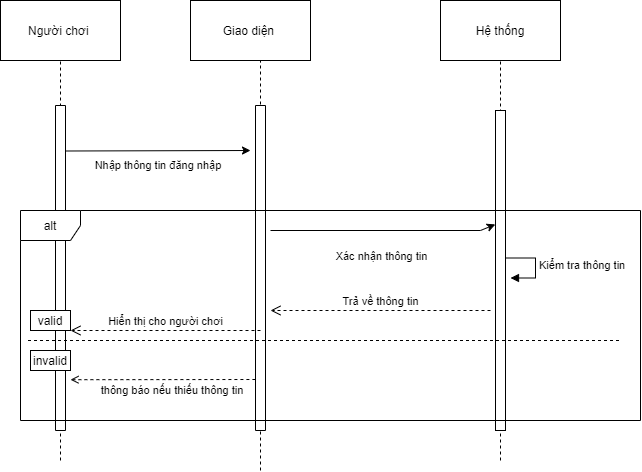

The diagram above was exported from draw.io. Its source (the exported page's mxGraphModel, read from the mxfile embedded in the PNG):
<mxGraphModel dx="865" dy="534" grid="1" gridSize="10" guides="1" tooltips="1" connect="1" arrows="1" fold="1" page="1" pageScale="1" pageWidth="850" pageHeight="1100" math="0" shadow="0">
  <root>
    <mxCell id="0" />
    <mxCell id="1" parent="0" />
    <mxCell id="8E3sYSb_5tyTjg09B-AP-1" value="Người chơi&amp;nbsp;" style="rounded=0;whiteSpace=wrap;html=1;" parent="1" vertex="1">
      <mxGeometry x="100" y="170" width="120" height="60" as="geometry" />
    </mxCell>
    <mxCell id="8E3sYSb_5tyTjg09B-AP-2" value="Giao diện&amp;nbsp;" style="rounded=0;whiteSpace=wrap;html=1;" parent="1" vertex="1">
      <mxGeometry x="290" y="170" width="120" height="60" as="geometry" />
    </mxCell>
    <mxCell id="8E3sYSb_5tyTjg09B-AP-3" value="Hệ thống" style="rounded=0;whiteSpace=wrap;html=1;" parent="1" vertex="1">
      <mxGeometry x="540" y="170" width="120" height="60" as="geometry" />
    </mxCell>
    <mxCell id="8E3sYSb_5tyTjg09B-AP-12" value="" style="endArrow=none;dashed=1;html=1;rounded=0;entryX=0.5;entryY=1;entryDx=0;entryDy=0;" parent="1" target="8E3sYSb_5tyTjg09B-AP-1" edge="1">
      <mxGeometry width="50" height="50" relative="1" as="geometry">
        <mxPoint x="160" y="630" as="sourcePoint" />
        <mxPoint x="450" y="410" as="targetPoint" />
      </mxGeometry>
    </mxCell>
    <mxCell id="8E3sYSb_5tyTjg09B-AP-13" value="" style="rounded=0;whiteSpace=wrap;html=1;rotation=90;" parent="1" vertex="1">
      <mxGeometry x="-2.5" y="432.5" width="325" height="10" as="geometry" />
    </mxCell>
    <mxCell id="8E3sYSb_5tyTjg09B-AP-18" value="" style="endArrow=none;dashed=1;html=1;rounded=0;entryX=0.5;entryY=1;entryDx=0;entryDy=0;" parent="1" edge="1">
      <mxGeometry width="50" height="50" relative="1" as="geometry">
        <mxPoint x="360" y="640" as="sourcePoint" />
        <mxPoint x="360" y="230" as="targetPoint" />
      </mxGeometry>
    </mxCell>
    <mxCell id="8E3sYSb_5tyTjg09B-AP-19" value="" style="rounded=0;whiteSpace=wrap;html=1;rotation=90;" parent="1" vertex="1">
      <mxGeometry x="197.5" y="432.5" width="325" height="10" as="geometry" />
    </mxCell>
    <mxCell id="8E3sYSb_5tyTjg09B-AP-20" value="" style="endArrow=classic;html=1;rounded=0;exitX=0.14;exitY=-0.02;exitDx=0;exitDy=0;exitPerimeter=0;" parent="1" source="8E3sYSb_5tyTjg09B-AP-13" edge="1">
      <mxGeometry width="50" height="50" relative="1" as="geometry">
        <mxPoint x="400" y="460" as="sourcePoint" />
        <mxPoint x="350" y="320" as="targetPoint" />
      </mxGeometry>
    </mxCell>
    <mxCell id="8E3sYSb_5tyTjg09B-AP-21" value="Nhập thông tin đăng nhập&amp;nbsp;" style="edgeLabel;html=1;align=center;verticalAlign=middle;resizable=0;points=[];" parent="8E3sYSb_5tyTjg09B-AP-20" vertex="1" connectable="0">
      <mxGeometry x="0.1009" y="-3" relative="1" as="geometry">
        <mxPoint x="-8" y="11" as="offset" />
      </mxGeometry>
    </mxCell>
    <mxCell id="8E3sYSb_5tyTjg09B-AP-22" value="" style="endArrow=classic;html=1;rounded=0;startArrow=none;entryX=-0.02;entryY=0.356;entryDx=0;entryDy=0;entryPerimeter=0;" parent="1" target="8E3sYSb_5tyTjg09B-AP-28" edge="1">
      <mxGeometry width="50" height="50" relative="1" as="geometry">
        <mxPoint x="580" y="400" as="sourcePoint" />
        <mxPoint x="595" y="319.9999999999999" as="targetPoint" />
      </mxGeometry>
    </mxCell>
    <mxCell id="8E3sYSb_5tyTjg09B-AP-23" value="Xác nhận thông tin" style="edgeLabel;html=1;align=center;verticalAlign=middle;resizable=0;points=[];" parent="8E3sYSb_5tyTjg09B-AP-22" vertex="1" connectable="0">
      <mxGeometry x="0.1009" y="-3" relative="1" as="geometry">
        <mxPoint x="-109" y="26" as="offset" />
      </mxGeometry>
    </mxCell>
    <mxCell id="8E3sYSb_5tyTjg09B-AP-24" value="" style="endArrow=none;dashed=1;html=1;rounded=0;entryX=0.5;entryY=1;entryDx=0;entryDy=0;startArrow=none;" parent="1" edge="1">
      <mxGeometry width="50" height="50" relative="1" as="geometry">
        <mxPoint x="600" y="300" as="sourcePoint" />
        <mxPoint x="600" y="230" as="targetPoint" />
      </mxGeometry>
    </mxCell>
    <mxCell id="8E3sYSb_5tyTjg09B-AP-27" value="" style="endArrow=none;dashed=1;html=1;rounded=0;entryX=0.5;entryY=1;entryDx=0;entryDy=0;" parent="1" edge="1">
      <mxGeometry width="50" height="50" relative="1" as="geometry">
        <mxPoint x="600" y="630" as="sourcePoint" />
        <mxPoint x="600" y="340" as="targetPoint" />
      </mxGeometry>
    </mxCell>
    <mxCell id="8E3sYSb_5tyTjg09B-AP-28" value="" style="html=1;points=[];perimeter=orthogonalPerimeter;" parent="1" vertex="1">
      <mxGeometry x="595" y="280" width="10" height="320" as="geometry" />
    </mxCell>
    <mxCell id="8E3sYSb_5tyTjg09B-AP-30" value="" style="endArrow=none;html=1;rounded=0;exitX=0.196;exitY=-0.02;exitDx=0;exitDy=0;exitPerimeter=0;" parent="1" edge="1">
      <mxGeometry width="50" height="50" relative="1" as="geometry">
        <mxPoint x="370" y="399.9999999999999" as="sourcePoint" />
        <mxPoint x="580" y="400" as="targetPoint" />
      </mxGeometry>
    </mxCell>
    <mxCell id="8E3sYSb_5tyTjg09B-AP-32" value="alt" style="shape=umlFrame;whiteSpace=wrap;html=1;" parent="1" vertex="1">
      <mxGeometry x="120" y="380" width="620" height="210" as="geometry" />
    </mxCell>
    <mxCell id="8E3sYSb_5tyTjg09B-AP-33" value="" style="html=1;verticalAlign=bottom;labelBackgroundColor=none;endArrow=open;endFill=0;dashed=1;rounded=0;entryX=0.816;entryY=-0.01;entryDx=0;entryDy=0;entryPerimeter=0;" parent="1" edge="1">
      <mxGeometry width="160" relative="1" as="geometry">
        <mxPoint x="354.9" y="549" as="sourcePoint" />
        <mxPoint x="170.00000000000003" y="549.1999999999999" as="targetPoint" />
      </mxGeometry>
    </mxCell>
    <mxCell id="8E3sYSb_5tyTjg09B-AP-34" value="&amp;nbsp;thông báo nếu thiếu thông tin" style="edgeLabel;html=1;align=center;verticalAlign=middle;resizable=0;points=[];" parent="8E3sYSb_5tyTjg09B-AP-33" vertex="1" connectable="0">
      <mxGeometry x="-0.1423" y="-1" relative="1" as="geometry">
        <mxPoint x="-6" y="11" as="offset" />
      </mxGeometry>
    </mxCell>
    <mxCell id="8E3sYSb_5tyTjg09B-AP-35" value="" style="endArrow=none;dashed=1;html=1;rounded=0;" parent="1" edge="1">
      <mxGeometry width="50" height="50" relative="1" as="geometry">
        <mxPoint x="127.5" y="510" as="sourcePoint" />
        <mxPoint x="720" y="510" as="targetPoint" />
      </mxGeometry>
    </mxCell>
    <mxCell id="8E3sYSb_5tyTjg09B-AP-37" value="Kiểm tra thông tin&lt;br&gt;" style="edgeStyle=orthogonalEdgeStyle;html=1;align=left;spacingLeft=2;endArrow=block;rounded=0;entryX=1;entryY=0;" parent="1" edge="1">
      <mxGeometry relative="1" as="geometry">
        <mxPoint x="605" y="427.5" as="sourcePoint" />
        <Array as="points">
          <mxPoint x="635" y="427.5" />
        </Array>
        <mxPoint x="610" y="447.5" as="targetPoint" />
      </mxGeometry>
    </mxCell>
    <mxCell id="8E3sYSb_5tyTjg09B-AP-39" value="Trả về thông tin" style="html=1;verticalAlign=bottom;endArrow=open;dashed=1;endSize=8;rounded=0;" parent="1" edge="1">
      <mxGeometry relative="1" as="geometry">
        <mxPoint x="590" y="480" as="sourcePoint" />
        <mxPoint x="370" y="480" as="targetPoint" />
      </mxGeometry>
    </mxCell>
    <mxCell id="8E3sYSb_5tyTjg09B-AP-40" value="Hiển thị cho người chơi" style="html=1;verticalAlign=bottom;endArrow=open;dashed=1;endSize=8;rounded=0;" parent="1" edge="1">
      <mxGeometry relative="1" as="geometry">
        <mxPoint x="360" y="500" as="sourcePoint" />
        <mxPoint x="170" y="500" as="targetPoint" />
      </mxGeometry>
    </mxCell>
    <mxCell id="pCyRmT4XlwT5_3TWVhVb-1" value="valid" style="rounded=0;whiteSpace=wrap;html=1;" vertex="1" parent="1">
      <mxGeometry x="130" y="480" width="40" height="20" as="geometry" />
    </mxCell>
    <mxCell id="pCyRmT4XlwT5_3TWVhVb-2" value="invalid" style="rounded=0;whiteSpace=wrap;html=1;" vertex="1" parent="1">
      <mxGeometry x="130" y="520" width="40" height="20" as="geometry" />
    </mxCell>
  </root>
</mxGraphModel>